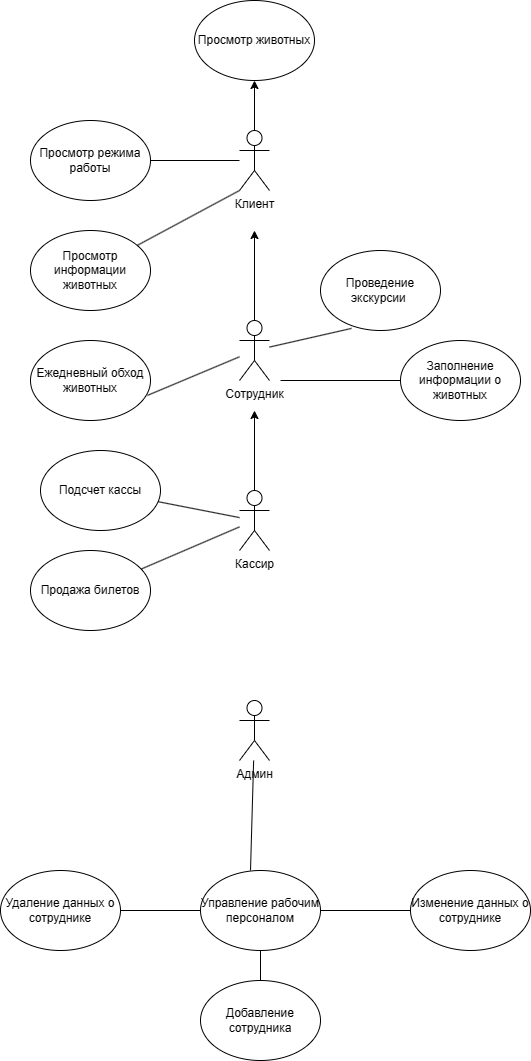

The diagram above was exported from draw.io. Its source (the exported page's mxGraphModel, read from the mxfile embedded in the PNG):
<mxGraphModel dx="1386" dy="1962" grid="1" gridSize="10" guides="1" tooltips="1" connect="1" arrows="1" fold="1" page="1" pageScale="1" pageWidth="827" pageHeight="1169" math="0" shadow="0">
  <root>
    <mxCell id="0" />
    <mxCell id="1" parent="0" />
    <mxCell id="fyP8TRu8qQKSQ03gJPnf-1" value="Админ" style="shape=umlActor;verticalLabelPosition=bottom;verticalAlign=top;html=1;outlineConnect=0;" parent="1" vertex="1">
      <mxGeometry x="399" y="640" width="30" height="60" as="geometry" />
    </mxCell>
    <mxCell id="fyP8TRu8qQKSQ03gJPnf-5" value="Сотрудник" style="shape=umlActor;verticalLabelPosition=bottom;verticalAlign=top;html=1;outlineConnect=0;" parent="1" vertex="1">
      <mxGeometry x="399" y="260" width="30" height="60" as="geometry" />
    </mxCell>
    <mxCell id="fyP8TRu8qQKSQ03gJPnf-7" value="Клиент" style="shape=umlActor;verticalLabelPosition=bottom;verticalAlign=top;html=1;outlineConnect=0;" parent="1" vertex="1">
      <mxGeometry x="399" y="70" width="30" height="60" as="geometry" />
    </mxCell>
    <mxCell id="fyP8TRu8qQKSQ03gJPnf-11" value="Кассир" style="shape=umlActor;verticalLabelPosition=bottom;verticalAlign=top;html=1;outlineConnect=0;" parent="1" vertex="1">
      <mxGeometry x="399" y="430" width="30" height="60" as="geometry" />
    </mxCell>
    <mxCell id="fyP8TRu8qQKSQ03gJPnf-16" value="" style="endArrow=classic;html=1;rounded=0;exitX=0.5;exitY=0;exitDx=0;exitDy=0;exitPerimeter=0;" parent="1" source="fyP8TRu8qQKSQ03gJPnf-11" edge="1">
      <mxGeometry width="50" height="50" relative="1" as="geometry">
        <mxPoint x="400" y="430" as="sourcePoint" />
        <mxPoint x="414" y="350" as="targetPoint" />
      </mxGeometry>
    </mxCell>
    <mxCell id="fyP8TRu8qQKSQ03gJPnf-18" value="" style="endArrow=classic;html=1;rounded=0;exitX=0.5;exitY=0;exitDx=0;exitDy=0;exitPerimeter=0;" parent="1" source="fyP8TRu8qQKSQ03gJPnf-5" edge="1">
      <mxGeometry width="50" height="50" relative="1" as="geometry">
        <mxPoint x="400" y="430" as="sourcePoint" />
        <mxPoint x="414" y="170" as="targetPoint" />
      </mxGeometry>
    </mxCell>
    <mxCell id="fyP8TRu8qQKSQ03gJPnf-20" value="" style="endArrow=classic;html=1;rounded=0;exitX=0.5;exitY=0;exitDx=0;exitDy=0;exitPerimeter=0;" parent="1" source="fyP8TRu8qQKSQ03gJPnf-7" edge="1">
      <mxGeometry width="50" height="50" relative="1" as="geometry">
        <mxPoint x="400" y="130" as="sourcePoint" />
        <mxPoint x="414" y="20" as="targetPoint" />
      </mxGeometry>
    </mxCell>
    <mxCell id="fyP8TRu8qQKSQ03gJPnf-21" value="Просмотр животных" style="ellipse;whiteSpace=wrap;html=1;" parent="1" vertex="1">
      <mxGeometry x="354" y="-60" width="120" height="80" as="geometry" />
    </mxCell>
    <mxCell id="fyP8TRu8qQKSQ03gJPnf-23" value="Просмотр режима работы" style="ellipse;whiteSpace=wrap;html=1;" parent="1" vertex="1">
      <mxGeometry x="190" y="60" width="120" height="80" as="geometry" />
    </mxCell>
    <mxCell id="fyP8TRu8qQKSQ03gJPnf-24" value="Просмотр информации животных" style="ellipse;whiteSpace=wrap;html=1;" parent="1" vertex="1">
      <mxGeometry x="190" y="170" width="120" height="80" as="geometry" />
    </mxCell>
    <mxCell id="fyP8TRu8qQKSQ03gJPnf-27" value="Ежедневный обход животных" style="ellipse;whiteSpace=wrap;html=1;" parent="1" vertex="1">
      <mxGeometry x="190" y="280" width="120" height="80" as="geometry" />
    </mxCell>
    <mxCell id="fyP8TRu8qQKSQ03gJPnf-28" value="Заполнение информации о животных" style="ellipse;whiteSpace=wrap;html=1;" parent="1" vertex="1">
      <mxGeometry x="560" y="280" width="120" height="80" as="geometry" />
    </mxCell>
    <mxCell id="fyP8TRu8qQKSQ03gJPnf-32" value="Подсчет кассы" style="ellipse;whiteSpace=wrap;html=1;container=1;" parent="1" vertex="1">
      <mxGeometry x="200" y="390" width="120" height="80" as="geometry" />
    </mxCell>
    <mxCell id="fyP8TRu8qQKSQ03gJPnf-33" value="Продажа билетов" style="ellipse;whiteSpace=wrap;html=1;" parent="1" vertex="1">
      <mxGeometry x="190" y="490" width="120" height="80" as="geometry" />
    </mxCell>
    <mxCell id="fyP8TRu8qQKSQ03gJPnf-37" value="Управление рабочим персоналом" style="ellipse;whiteSpace=wrap;html=1;" parent="1" vertex="1">
      <mxGeometry x="360" y="810" width="120" height="80" as="geometry" />
    </mxCell>
    <mxCell id="fyP8TRu8qQKSQ03gJPnf-39" value="Проведение экскурсии&amp;nbsp;" style="ellipse;whiteSpace=wrap;html=1;" parent="1" vertex="1">
      <mxGeometry x="480" y="190" width="120" height="80" as="geometry" />
    </mxCell>
    <mxCell id="fyP8TRu8qQKSQ03gJPnf-40" value="Удаление данных о сотруднике" style="ellipse;whiteSpace=wrap;html=1;" parent="1" vertex="1">
      <mxGeometry x="160" y="810" width="120" height="80" as="geometry" />
    </mxCell>
    <mxCell id="fyP8TRu8qQKSQ03gJPnf-42" value="Изменение данных о сотруднике" style="ellipse;whiteSpace=wrap;html=1;" parent="1" vertex="1">
      <mxGeometry x="570" y="810" width="120" height="80" as="geometry" />
    </mxCell>
    <mxCell id="fyP8TRu8qQKSQ03gJPnf-45" value="Добавление сотрудника" style="ellipse;whiteSpace=wrap;html=1;" parent="1" vertex="1">
      <mxGeometry x="360" y="920" width="120" height="80" as="geometry" />
    </mxCell>
    <mxCell id="s9F4lWOB8xtpRjTaSMBS-1" value="" style="endArrow=none;html=1;rounded=0;exitX=0.975;exitY=0.686;exitDx=0;exitDy=0;exitPerimeter=0;" parent="1" source="fyP8TRu8qQKSQ03gJPnf-27" target="fyP8TRu8qQKSQ03gJPnf-5" edge="1">
      <mxGeometry width="50" height="50" relative="1" as="geometry">
        <mxPoint x="390" y="360" as="sourcePoint" />
        <mxPoint x="440" y="310" as="targetPoint" />
      </mxGeometry>
    </mxCell>
    <mxCell id="s9F4lWOB8xtpRjTaSMBS-2" value="" style="endArrow=none;html=1;rounded=0;exitX=0.258;exitY=0.974;exitDx=0;exitDy=0;exitPerimeter=0;" parent="1" source="fyP8TRu8qQKSQ03gJPnf-39" target="fyP8TRu8qQKSQ03gJPnf-5" edge="1">
      <mxGeometry width="50" height="50" relative="1" as="geometry">
        <mxPoint x="390" y="360" as="sourcePoint" />
        <mxPoint x="440" y="310" as="targetPoint" />
      </mxGeometry>
    </mxCell>
    <mxCell id="s9F4lWOB8xtpRjTaSMBS-3" value="" style="endArrow=none;html=1;rounded=0;" parent="1" source="fyP8TRu8qQKSQ03gJPnf-28" edge="1">
      <mxGeometry width="50" height="50" relative="1" as="geometry">
        <mxPoint x="390" y="360" as="sourcePoint" />
        <mxPoint x="440" y="320" as="targetPoint" />
      </mxGeometry>
    </mxCell>
    <mxCell id="s9F4lWOB8xtpRjTaSMBS-4" value="" style="endArrow=none;html=1;rounded=0;entryX=0;entryY=1;entryDx=0;entryDy=0;entryPerimeter=0;" parent="1" source="fyP8TRu8qQKSQ03gJPnf-24" target="fyP8TRu8qQKSQ03gJPnf-7" edge="1">
      <mxGeometry width="50" height="50" relative="1" as="geometry">
        <mxPoint x="390" y="240" as="sourcePoint" />
        <mxPoint x="440" y="190" as="targetPoint" />
      </mxGeometry>
    </mxCell>
    <mxCell id="s9F4lWOB8xtpRjTaSMBS-5" value="" style="endArrow=none;html=1;rounded=0;" parent="1" source="fyP8TRu8qQKSQ03gJPnf-23" target="fyP8TRu8qQKSQ03gJPnf-7" edge="1">
      <mxGeometry width="50" height="50" relative="1" as="geometry">
        <mxPoint x="390" y="240" as="sourcePoint" />
        <mxPoint x="440" y="190" as="targetPoint" />
      </mxGeometry>
    </mxCell>
    <mxCell id="s9F4lWOB8xtpRjTaSMBS-6" value="" style="endArrow=none;html=1;rounded=0;" parent="1" source="fyP8TRu8qQKSQ03gJPnf-33" target="fyP8TRu8qQKSQ03gJPnf-11" edge="1">
      <mxGeometry width="50" height="50" relative="1" as="geometry">
        <mxPoint x="390" y="490" as="sourcePoint" />
        <mxPoint x="440" y="440" as="targetPoint" />
      </mxGeometry>
    </mxCell>
    <mxCell id="s9F4lWOB8xtpRjTaSMBS-7" value="" style="endArrow=none;html=1;rounded=0;" parent="1" source="fyP8TRu8qQKSQ03gJPnf-32" target="fyP8TRu8qQKSQ03gJPnf-11" edge="1">
      <mxGeometry width="50" height="50" relative="1" as="geometry">
        <mxPoint x="390" y="490" as="sourcePoint" />
        <mxPoint x="440" y="440" as="targetPoint" />
      </mxGeometry>
    </mxCell>
    <mxCell id="s9F4lWOB8xtpRjTaSMBS-8" value="" style="endArrow=none;html=1;rounded=0;" parent="1" source="fyP8TRu8qQKSQ03gJPnf-40" target="fyP8TRu8qQKSQ03gJPnf-37" edge="1">
      <mxGeometry width="50" height="50" relative="1" as="geometry">
        <mxPoint x="390" y="850" as="sourcePoint" />
        <mxPoint x="440" y="800" as="targetPoint" />
      </mxGeometry>
    </mxCell>
    <mxCell id="s9F4lWOB8xtpRjTaSMBS-9" value="" style="endArrow=none;html=1;rounded=0;" parent="1" source="fyP8TRu8qQKSQ03gJPnf-1" edge="1">
      <mxGeometry width="50" height="50" relative="1" as="geometry">
        <mxPoint x="390" y="850" as="sourcePoint" />
        <mxPoint x="410" y="810" as="targetPoint" />
      </mxGeometry>
    </mxCell>
    <mxCell id="s9F4lWOB8xtpRjTaSMBS-10" value="" style="endArrow=none;html=1;rounded=0;entryX=1;entryY=0.5;entryDx=0;entryDy=0;" parent="1" source="fyP8TRu8qQKSQ03gJPnf-42" target="fyP8TRu8qQKSQ03gJPnf-37" edge="1">
      <mxGeometry width="50" height="50" relative="1" as="geometry">
        <mxPoint x="390" y="850" as="sourcePoint" />
        <mxPoint x="440" y="800" as="targetPoint" />
      </mxGeometry>
    </mxCell>
    <mxCell id="s9F4lWOB8xtpRjTaSMBS-11" value="" style="endArrow=none;html=1;rounded=0;entryX=0.5;entryY=1;entryDx=0;entryDy=0;" parent="1" source="fyP8TRu8qQKSQ03gJPnf-45" target="fyP8TRu8qQKSQ03gJPnf-37" edge="1">
      <mxGeometry width="50" height="50" relative="1" as="geometry">
        <mxPoint x="390" y="850" as="sourcePoint" />
        <mxPoint x="440" y="800" as="targetPoint" />
      </mxGeometry>
    </mxCell>
  </root>
</mxGraphModel>